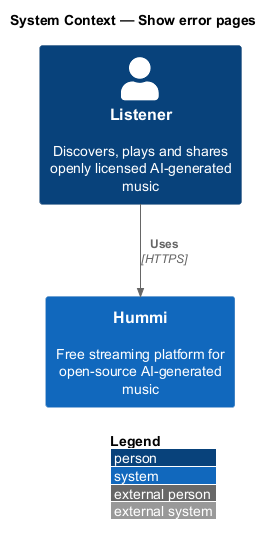

The diagram above was rendered by PlantUML. Its source (embedded in the PNG):
@startuml
!include <C4/C4_Context>
LAYOUT_WITH_LEGEND()
title System Context — Show error pages

Person(listener, "Listener", "Discovers, plays and shares openly licensed AI-generated music")
System(hummi, "Hummi", "Free streaming platform for open-source AI-generated music")
Rel(listener, hummi, "Uses", "HTTPS")
@enduml